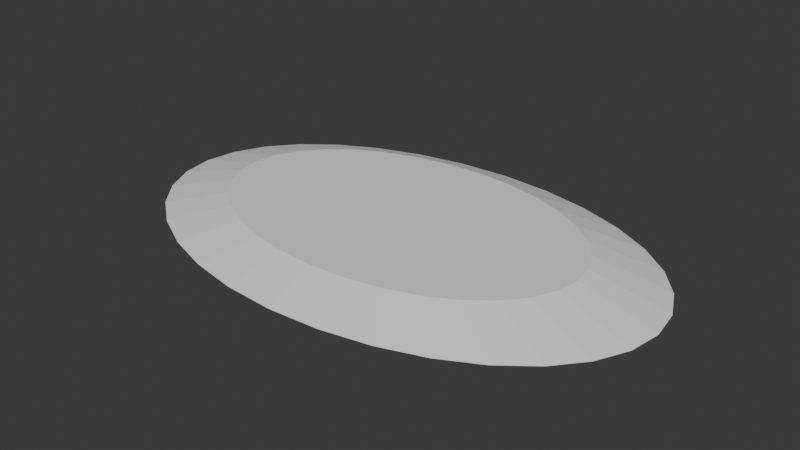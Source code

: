 # Source: soup.blend  (saved by Blender 4.0.36; exported with 4.5.12 LTS)
import bpy
from mathutils import Matrix  # noqa: F401  (used for matrix-valued properties, if any)

bpy.ops.wm.read_factory_settings(use_empty=True)
scene = bpy.context.scene
scene.name = 'Scene'

# ---- collections
col_collection = bpy.data.collections.new('Collection'); scene.collection.children.link(col_collection)

# ---- world
world_world = bpy.data.worlds.new('World'); scene.world = world_world
world_world.use_nodes = True; world_world.node_tree.nodes.clear()
_N = world_world.node_tree.nodes; _L = world_world.node_tree.links
n0 = _N.new('ShaderNodeOutputWorld'); n0.name = 'World Output'; n0.location = (300, 300)
n1 = _N.new('ShaderNodeBackground'); n1.name = 'Background'; n1.location = (10, 300)
n1.inputs[0].default_value = (0.05088, 0.05088, 0.05088, 1.0)
_L.new(n1.outputs[0], n0.inputs[0])
n0.is_active_output = True
world_world.color = (0.05088, 0.05088, 0.05088)
world_world.use_sun_shadow = False
world_world.sun_shadow_jitter_overblur = 0.0

# ---- meshes
me_sphere_001 = bpy.data.meshes.new('Sphere.001')
me_sphere_001.from_pydata([(-6.639e-10, 0.1328, 0.0224), (-8.115e-09, 0.1862, 0.0), (0.04064, 0.1303, 0.0224), (0.05696, 0.1826, 0.0), (0.07971, 0.1227, 0.0224), (0.1117, 0.172, 0.0), (0.1157, 0.1105, 0.0224), (0.1622, 0.1548, 0.0), (0.1473, 0.09394, 0.0224), (0.2065, 0.1317, 0.0), (0.1732, 0.0738, 0.0224), (0.2428, 0.1035, 0.0), (0.1924, 0.05084, 0.0224), (0.2698, 0.07126, 0.0), (0.2043, 0.02592, 0.0224), (0.2864, 0.03633, 0.0), (0.2083, -3.136e-09, 0.0224), (0.292, -2.477e-08, 0.0), (0.2043, -0.02592, 0.0224), (0.2864, -0.03633, 0.0), (0.1924, -0.05084, 0.0224), (0.2698, -0.07126, 0.0), (0.1732, -0.0738, 0.0224), (0.2428, -0.1035, 0.0), (0.1473, -0.09394, 0.0224), (0.2065, -0.1317, 0.0), (0.1157, -0.1105, 0.0224), (0.1622, -0.1548, 0.0), (0.07971, -0.1227, 0.0224), (0.1117, -0.172, 0.0), (0.04064, -0.1303, 0.0224), (0.05696, -0.1826, 0.0), (-2.915e-08, -0.1328, 0.0224), (-1.038e-07, -0.1862, 0.0), (-0.04064, -0.1303, 0.0224), (-0.05696, -0.1826, 0.0), (-0.07971, -0.1227, 0.0224), (-0.1117, -0.172, 0.0), (-0.1157, -0.1105, 0.0224), (-0.1622, -0.1548, 0.0), (-0.1473, -0.09394, 0.0224), (-0.2065, -0.1317, 0.0), (-0.1732, -0.0738, 0.0224), (-0.2428, -0.1035, 0.0), (-0.1924, -0.05084, 0.0224), (-0.2698, -0.07126, 0.0), (-0.2043, -0.02592, 0.0224), (-0.2864, -0.03633, 0.0), (-0.2083, 4.53e-08, 0.0224), (-0.292, 8.901e-08, 0.0), (-0.2043, 0.02592, 0.0224), (-0.2864, 0.03633, 0.0), (-0.1924, 0.05084, 0.0224), (-0.2698, 0.07126, 0.0), (-0.1732, 0.07381, 0.0224), (-0.2428, 0.1035, 0.0), (-0.1473, 0.09394, 0.0224), (-0.2065, 0.1317, 0.0), (-0.1157, 0.1105, 0.0224), (-0.1622, 0.1548, 0.0), (-0.07971, 0.1227, 0.0224), (-0.1117, 0.172, 0.0), (-0.04064, 0.1303, 0.0224), (-0.05696, 0.1826, 0.0), (-8.115e-09, 0.1862, -0.0007865), (0.05695, 0.1826, -0.0007865), (0.1117, 0.172, -0.0007865), (0.1622, 0.1548, -0.0007865), (0.2064, 0.1316, -0.0007865), (0.2427, 0.1034, -0.0007865), (0.2697, 0.07124, -0.0007865), (0.2863, 0.03632, -0.0007865), (0.2919, -2.454e-08, -0.0007865), (0.2863, -0.03632, -0.0007865), (0.2697, -0.07124, -0.0007865), (0.2427, -0.1034, -0.0007865), (0.2064, -0.1316, -0.0007865), (0.1622, -0.1548, -0.0007865), (0.1117, -0.172, -0.0007865), (0.05695, -0.1826, -0.0007865), (-1.029e-07, -0.1862, -0.0007865), (-0.05695, -0.1826, -0.0007865), (-0.1117, -0.172, -0.0007865), (-0.1622, -0.1548, -0.0007865), (-0.2064, -0.1316, -0.0007865), (-0.2427, -0.1034, -0.0007865), (-0.2697, -0.07124, -0.0007865), (-0.2863, -0.03632, -0.0007865), (-0.2919, 8.847e-08, -0.0007865), (-0.2863, 0.03632, -0.0007865), (-0.2697, 0.07124, -0.0007865), (-0.2427, 0.1034, -0.0007865), (-0.2064, 0.1316, -0.0007865), (-0.1622, 0.1548, -0.0007865), (-0.1117, 0.172, -0.0007865), (-0.05695, 0.1826, -0.0007865)], [], [(1, 0, 2, 3), (64, 1, 3, 65), (3, 2, 4, 5), (65, 3, 5, 66), (66, 5, 7, 67), (5, 4, 6, 7), (7, 6, 8, 9), (67, 7, 9, 68), (9, 8, 10, 11), (68, 9, 11, 69), (11, 10, 12, 13), (69, 11, 13, 70), (13, 12, 14, 15), (70, 13, 15, 71), (15, 14, 16, 17), (71, 15, 17, 72), (17, 16, 18, 19), (72, 17, 19, 73), (19, 18, 20, 21), (73, 19, 21, 74), (21, 20, 22, 23), (74, 21, 23, 75), (23, 22, 24, 25), (75, 23, 25, 76), (25, 24, 26, 27), (76, 25, 27, 77), (77, 27, 29, 78), (27, 26, 28, 29), (29, 28, 30, 31), (78, 29, 31, 79), (31, 30, 32, 33), (79, 31, 33, 80), (33, 32, 34, 35), (80, 33, 35, 81), (35, 34, 36, 37), (81, 35, 37, 82), (37, 36, 38, 39), (82, 37, 39, 83), (39, 38, 40, 41), (83, 39, 41, 84), (41, 40, 42, 43), (84, 41, 43, 85), (43, 42, 44, 45), (85, 43, 45, 86), (45, 44, 46, 47), (86, 45, 47, 87), (47, 46, 48, 49), (87, 47, 49, 88), (88, 49, 51, 89), (49, 48, 50, 51), (51, 50, 52, 53), (89, 51, 53, 90), (90, 53, 55, 91), (53, 52, 54, 55), (55, 54, 56, 57), (91, 55, 57, 92), (57, 56, 58, 59), (92, 57, 59, 93), (59, 58, 60, 61), (93, 59, 61, 94), (61, 60, 62, 63), (94, 61, 63, 95), (2, 0, 62, 60, 58, 56, 54, 52, 50, 48, 46, 44, 42, 40, 38, 36, 34, 32, 30, 28, 26, 24, 22, 20, 18, 16, 14, 12, 10, 8, 6, 4), (63, 62, 0, 1), (95, 63, 1, 64), (95, 94, 93, 92, 91, 90, 89, 88, 87, 86, 85, 84, 83, 82, 81, 80, 79, 78, 77, 76, 75, 74, 73, 72, 71, 70, 69, 68, 67, 66, 65, 64)])
_uv = me_sphere_001.uv_layers.new(name='UVMap')
_uv.uv.foreach_set('vector', [0.75, 0.5, 0.75, 0.5625, 0.7188, 0.5625, 0.7188, 0.5, 0.75, 0.499, 0.75, 0.5, 0.7188, 0.5, 0.7188, 0.499, 0.7188, 0.5, 0.7188, 0.5625, 0.6875, 0.5625, 0.6875, 0.5, 0.7188, 0.499, 0.7188, 0.5, 0.6875, 0.5, 0.6875, 0.499, 0.6875, 0.499, 0.6875, 0.5, 0.6562, 0.5, 0.6562, 0.499, 0.6875, 0.5, 0.6875, 0.5625, 0.6562, 0.5625, 0.6562, 0.5, 0.6562, 0.5, 0.6562, 0.5625, 0.625, 0.5625, 0.625, 0.5, 0.6562, 0.499, 0.6562, 0.5, 0.625, 0.5, 0.625, 0.499, 0.625, 0.5, 0.625, 0.5625, 0.5938, 0.5625, 0.5938, 0.5, 0.625, 0.499, 0.625, 0.5, 0.5938, 0.5, 0.5938, 0.499, 0.5938, 0.5, 0.5938, 0.5625, 0.5625, 0.5625, 0.5625, 0.5, 0.5938, 0.499, 0.5938, 0.5, 0.5625, 0.5, 0.5625, 0.499, 0.5625, 0.5, 0.5625, 0.5625, 0.5312, 0.5625, 0.5312, 0.5, 0.5625, 0.499, 0.5625, 0.5, 0.5312, 0.5, 0.5312, 0.499, 0.5312, 0.5, 0.5312, 0.5625, 0.5, 0.5625, 0.5, 0.5, 0.5312, 0.499, 0.5312, 0.5, 0.5, 0.5, 0.5, 0.499, 0.5, 0.5, 0.5, 0.5625, 0.4688, 0.5625, 0.4687, 0.5, 0.5, 0.499, 0.5, 0.5, 0.4687, 0.5, 0.4688, 0.499, 0.4687, 0.5, 0.4688, 0.5625, 0.4375, 0.5625, 0.4375, 0.5, 0.4688, 0.499, 0.4687, 0.5, 0.4375, 0.5, 0.4375, 0.499, 0.4375, 0.5, 0.4375, 0.5625, 0.4062, 0.5625, 0.4062, 0.5, 0.4375, 0.499, 0.4375, 0.5, 0.4062, 0.5, 0.4062, 0.499, 0.4062, 0.5, 0.4062, 0.5625, 0.375, 0.5625, 0.375, 0.5, 0.4062, 0.499, 0.4062, 0.5, 0.375, 0.5, 0.375, 0.499, 0.375, 0.5, 0.375, 0.5625, 0.3438, 0.5625, 0.3437, 0.5, 0.375, 0.499, 0.375, 0.5, 0.3437, 0.5, 0.3437, 0.499, 0.3437, 0.499, 0.3437, 0.5, 0.3125, 0.5, 0.3125, 0.499, 0.3437, 0.5, 0.3438, 0.5625, 0.3125, 0.5625, 0.3125, 0.5, 0.3125, 0.5, 0.3125, 0.5625, 0.2812, 0.5625, 0.2812, 0.5, 0.3125, 0.499, 0.3125, 0.5, 0.2812, 0.5, 0.2812, 0.499, 0.2812, 0.5, 0.2812, 0.5625, 0.25, 0.5625, 0.25, 0.5, 0.2812, 0.499, 0.2812, 0.5, 0.25, 0.5, 0.25, 0.499, 0.25, 0.5, 0.25, 0.5625, 0.2188, 0.5625, 0.2187, 0.5, 0.25, 0.499, 0.25, 0.5, 0.2187, 0.5, 0.2187, 0.499, 0.2187, 0.5, 0.2188, 0.5625, 0.1875, 0.5625, 0.1875, 0.5, 0.2187, 0.499, 0.2187, 0.5, 0.1875, 0.5, 0.1875, 0.499, 0.1875, 0.5, 0.1875, 0.5625, 0.1562, 0.5625, 0.1562, 0.5, 0.1875, 0.499, 0.1875, 0.5, 0.1562, 0.5, 0.1562, 0.499, 0.1562, 0.5, 0.1562, 0.5625, 0.125, 0.5625, 0.125, 0.5, 0.1562, 0.499, 0.1562, 0.5, 0.125, 0.5, 0.125, 0.499, 0.125, 0.5, 0.125, 0.5625, 0.09375, 0.5625, 0.09375, 0.5, 0.125, 0.499, 0.125, 0.5, 0.09375, 0.5, 0.09375, 0.499, 0.09375, 0.5, 0.09375, 0.5625, 0.0625, 0.5625, 0.0625, 0.5, 0.09375, 0.499, 0.09375, 0.5, 0.0625, 0.5, 0.0625, 0.499, 0.0625, 0.5, 0.0625, 0.5625, 0.03125, 0.5625, 0.03125, 0.5, 0.0625, 0.499, 0.0625, 0.5, 0.03125, 0.5, 0.03125, 0.499, 0.03125, 0.5, 0.03125, 0.5625, 0.0, 0.5625, 0.0, 0.5, 0.03125, 0.499, 0.03125, 0.5, 0.0, 0.5, 0.0, 0.499, 1.0, 0.499, 1.0, 0.5, 0.9687, 0.5, 0.9688, 0.499, 1.0, 0.5, 1.0, 0.5625, 0.9687, 0.5625, 0.9687, 0.5, 0.9687, 0.5, 0.9687, 0.5625, 0.9375, 0.5625, 0.9375, 0.5, 0.9688, 0.499, 0.9687, 0.5, 0.9375, 0.5, 0.9375, 0.499, 0.9375, 0.499, 0.9375, 0.5, 0.9062, 0.5, 0.9062, 0.499, 0.9375, 0.5, 0.9375, 0.5625, 0.9062, 0.5625, 0.9062, 0.5, 0.9062, 0.5, 0.9062, 0.5625, 0.875, 0.5625, 0.875, 0.5, 0.9062, 0.499, 0.9062, 0.5, 0.875, 0.5, 0.875, 0.499, 0.875, 0.5, 0.875, 0.5625, 0.8437, 0.5625, 0.8437, 0.5, 0.875, 0.499, 0.875, 0.5, 0.8437, 0.5, 0.8437, 0.499, 0.8437, 0.5, 0.8437, 0.5625, 0.8125, 0.5625, 0.8125, 0.5, 0.8437, 0.499, 0.8437, 0.5, 0.8125, 0.5, 0.8125, 0.499, 0.8125, 0.5, 0.8125, 0.5625, 0.7812, 0.5625, 0.7812, 0.5, 0.8125, 0.499, 0.8125, 0.5, 0.7812, 0.5, 0.7812, 0.499, 0.7188, 0.5625, 0.75, 0.5625, 0.7812, 0.5625, 0.8125, 0.5625, 0.8437, 0.5625, 0.875, 0.5625, 0.9062, 0.5625, 0.9375, 0.5625, 0.9687, 0.5625, 0.0, 0.5625, 0.03125, 0.5625, 0.0625, 0.5625, 0.09375, 0.5625, 0.125, 0.5625, 0.1562, 0.5625, 0.1875, 0.5625, 0.2188, 0.5625, 0.25, 0.5625, 0.2812, 0.5625, 0.3125, 0.5625, 0.3438, 0.5625, 0.375, 0.5625, 0.4062, 0.5625, 0.4375, 0.5625, 0.4688, 0.5625, 0.5, 0.5625, 0.5312, 0.5625, 0.5625, 0.5625, 0.5938, 0.5625, 0.625, 0.5625, 0.6562, 0.5625, 0.6875, 0.5625, 0.7812, 0.5, 0.7812, 0.5625, 0.75, 0.5625, 0.75, 0.5, 0.7812, 0.499, 0.7812, 0.5, 0.75, 0.5, 0.75, 0.499, 0.0, 0.0, 0.0, 0.0, 0.0, 0.0, 0.0, 0.0, 0.0, 0.0, 0.0, 0.0, 0.0, 0.0, 0.0, 0.0, 0.0, 0.0, 0.0, 0.0, 0.0, 0.0, 0.0, 0.0, 0.0, 0.0, 0.0, 0.0, 0.0, 0.0, 0.0, 0.0, 0.0, 0.0, 0.0, 0.0, 0.0, 0.0, 0.0, 0.0, 0.0, 0.0, 0.0, 0.0, 0.0, 0.0, 0.0, 0.0, 0.0, 0.0, 0.0, 0.0, 0.0, 0.0, 0.0, 0.0, 0.0, 0.0, 0.0, 0.0, 0.0, 0.0, 0.0, 0.0])
me_sphere_001.update()

# ---- objects
ob_sphere = bpy.data.objects.new('Sphere', me_sphere_001)

# ---- transforms, parenting, visibility, modifiers, constraints
ob_sphere.location = (0.0, 0.0, 0.0)

# ---- collection membership
col_collection.objects.link(ob_sphere)

# ---- scene / render settings (as saved in the file)
scene.frame_start = 1; scene.frame_end = 250; scene.frame_set(1)
scene.render.engine = 'BLENDER_EEVEE_NEXT'
scene.cycles.sampling_pattern = 'TABULATED_SOBOL'
bpy.context.view_layer.update()

# ---- added for rendering (the .blend has no active camera and no usable light): camera, sun
cam_auto = bpy.data.cameras.new('AutoCamera')
cam_auto.lens = 50.0
cam_auto.sensor_width = 36.0
cam_auto.clip_end = 1000.0
ob_auto_camera = bpy.data.objects.new('AutoCamera', cam_auto)
scene.collection.objects.link(ob_auto_camera)
ob_auto_camera.location = (0.641194, -0.769433, 0.52376)
ob_auto_camera.rotation_euler = (1.09748, -7.21219e-08, 0.694738)
scene.camera = ob_auto_camera
light_auto_sun = bpy.data.lights.new('AutoSun', 'SUN')
light_auto_sun.energy = 3.0
light_auto_sun.angle = 0.0523599
ob_auto_sun = bpy.data.objects.new('AutoSun', light_auto_sun)
scene.collection.objects.link(ob_auto_sun)
ob_auto_sun.rotation_euler = (0.872665, 0.174533, 0.523599)
bpy.context.view_layer.update()
